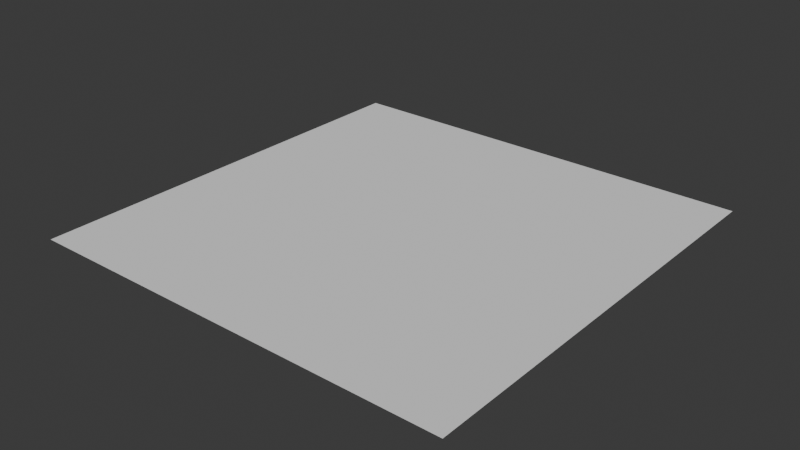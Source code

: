 # Source: belsa.blend  (saved by Blender 4.0.36; exported with 4.5.12 LTS)
import bpy
from mathutils import Matrix  # noqa: F401  (used for matrix-valued properties, if any)

bpy.ops.wm.read_factory_settings(use_empty=True)
scene = bpy.context.scene
scene.name = 'Scene'

# ---- collections
col_collection = bpy.data.collections.new('Collection'); scene.collection.children.link(col_collection)

# ---- world
world_world = bpy.data.worlds.new('World'); scene.world = world_world
world_world.use_nodes = True; world_world.node_tree.nodes.clear()
_N = world_world.node_tree.nodes; _L = world_world.node_tree.links
n0 = _N.new('ShaderNodeOutputWorld'); n0.name = 'World Output'; n0.location = (300, 300)
n1 = _N.new('ShaderNodeBackground'); n1.name = 'Background'; n1.location = (10, 300)
n1.inputs[0].default_value = (0.05088, 0.05088, 0.05088, 1.0)
_L.new(n1.outputs[0], n0.inputs[0])
n0.is_active_output = True
world_world.color = (0.05088, 0.05088, 0.05088)
world_world.use_sun_shadow = False
world_world.sun_shadow_jitter_overblur = 0.0

# ---- meshes
me_plane = bpy.data.meshes.new('Plane')
me_plane.from_pydata([(-1.0, -1.0, 0.0), (1.0, -1.0, 0.0), (-1.0, 1.0, 0.0), (1.0, 1.0, 0.0)], [], [(0, 1, 3, 2)])
_uv = me_plane.uv_layers.new(name='UVMap')
_uv.uv.foreach_set('vector', [0.0, 0.0, 1.0, 0.0, 1.0, 1.0, 0.0, 1.0])
me_plane.update()

# ---- objects
ob_plane = bpy.data.objects.new('Plane', me_plane)

# ---- transforms, parenting, visibility, modifiers, constraints
ob_plane.location = (0.0, 0.0, 0.0)
ob_plane.scale = (3.591, 3.591, 3.591)

# ---- collection membership
col_collection.objects.link(ob_plane)

# ---- scene / render settings (as saved in the file)
scene.frame_start = 1; scene.frame_end = 250; scene.frame_set(1)
scene.render.engine = 'BLENDER_EEVEE_NEXT'
scene.cycles.sampling_pattern = 'TABULATED_SOBOL'
bpy.context.view_layer.update()

# ---- added for rendering (the .blend has no active camera and no usable light): camera, sun
cam_auto = bpy.data.cameras.new('AutoCamera')
cam_auto.lens = 50.0
cam_auto.sensor_width = 36.0
cam_auto.clip_end = 1000.0
ob_auto_camera = bpy.data.objects.new('AutoCamera', cam_auto)
scene.collection.objects.link(ob_auto_camera)
ob_auto_camera.location = (9.39845, -11.2781, 7.51876)
ob_auto_camera.rotation_euler = (1.09748, -7.21219e-08, 0.694738)
scene.camera = ob_auto_camera
light_auto_sun = bpy.data.lights.new('AutoSun', 'SUN')
light_auto_sun.energy = 3.0
light_auto_sun.angle = 0.0523599
ob_auto_sun = bpy.data.objects.new('AutoSun', light_auto_sun)
scene.collection.objects.link(ob_auto_sun)
ob_auto_sun.rotation_euler = (0.872665, 0.174533, 0.523599)
bpy.context.view_layer.update()
